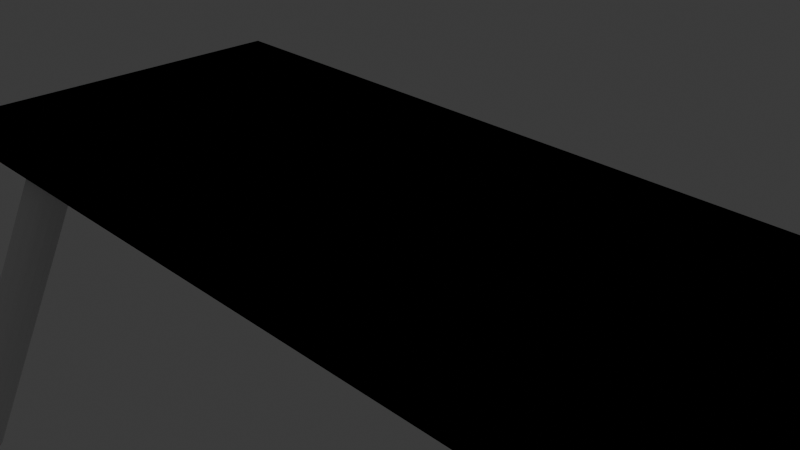 # Source: forniture-table-1.blend  (saved by Blender 4.3.34; exported with 4.5.12 LTS)
import bpy
from mathutils import Matrix  # noqa: F401  (used for matrix-valued properties, if any)

bpy.ops.wm.read_factory_settings(use_empty=True)
scene = bpy.context.scene
scene.name = 'Scene'

# ---- collections
col_collection = bpy.data.collections.new('Collection'); scene.collection.children.link(col_collection)

# ---- world
world_world = bpy.data.worlds.new('World'); scene.world = world_world
world_world.use_nodes = True; world_world.node_tree.nodes.clear()
_N = world_world.node_tree.nodes; _L = world_world.node_tree.links
n0 = _N.new('ShaderNodeOutputWorld'); n0.name = 'World Output'; n0.location = (300, 300)
n1 = _N.new('ShaderNodeBackground'); n1.name = 'Background'; n1.location = (10, 300)
n1.inputs[0].default_value = (0.05088, 0.05088, 0.05088, 1.0)
_L.new(n1.outputs[0], n0.inputs[0])
n0.is_active_output = True
world_world.color = (0.05088, 0.05088, 0.05088)
world_world.sun_shadow_jitter_overblur = 0.0

# ---- cameras
cam_camera = bpy.data.cameras.new('Camera')
cam_camera.clip_end = 100.0
cam_camera.ortho_scale = 7.314

# ---- lights
light_light = bpy.data.lights.new('Light', 'POINT')
light_light.energy = 1000.0
light_light.shadow_soft_size = 0.1
light_light_001 = bpy.data.lights.new('Light.001', 'POINT')
light_light_001.energy = 1000.0
light_light_001.shadow_soft_size = 0.1

# ---- meshes
me_cylinder_003 = bpy.data.meshes.new('Cylinder.003')
me_cylinder_003.from_pydata([(1.194, 1.457, -1.5), (0.0, 0.3, 1.5), (1.253, 1.452, -1.5), (0.05853, 0.2942, 1.5), (1.309, 1.434, -1.5), (0.1148, 0.2772, 1.5), (1.361, 1.407, -1.5), (0.1667, 0.2494, 1.5), (1.406, 1.369, -1.5), (0.2121, 0.2121, 1.5), (1.443, 1.324, -1.5), (0.2494, 0.1667, 1.5), (1.471, 1.272, -1.5), (0.2772, 0.1148, 1.5), (1.488, 1.216, -1.5), (0.2942, 0.05853, 1.5), (1.494, 1.157, -1.5), (0.3, 0.0, 1.5), (1.488, 1.099, -1.5), (0.2942, -0.05853, 1.5), (1.471, 1.042, -1.5), (0.2772, -0.1148, 1.5), (1.443, 0.9906, -1.5), (0.2494, -0.1667, 1.5), (1.406, 0.9452, -1.5), (0.2121, -0.2121, 1.5), (1.361, 0.9079, -1.5), (0.1667, -0.2494, 1.5), (1.309, 0.8801, -1.5), (0.1148, -0.2772, 1.5), (1.253, 0.8631, -1.5), (0.05853, -0.2942, 1.5), (1.194, 0.8573, -1.5), (0.0, -0.3, 1.5), (1.136, 0.8631, -1.5), (-0.05853, -0.2942, 1.5), (1.079, 0.8801, -1.5), (-0.1148, -0.2772, 1.5), (1.027, 0.9079, -1.5), (-0.1667, -0.2494, 1.5), (0.9819, 0.9452, -1.5), (-0.2121, -0.2121, 1.5), (0.9446, 0.9906, -1.5), (-0.2494, -0.1667, 1.5), (0.9169, 1.042, -1.5), (-0.2772, -0.1148, 1.5), (0.8998, 1.099, -1.5), (-0.2942, -0.05853, 1.5), (0.894, 1.157, -1.5), (-0.3, 0.0, 1.5), (0.8998, 1.216, -1.5), (-0.2942, 0.05853, 1.5), (0.9169, 1.272, -1.5), (-0.2772, 0.1148, 1.5), (0.9446, 1.324, -1.5), (-0.2494, 0.1667, 1.5), (0.9819, 1.369, -1.5), (-0.2121, 0.2121, 1.5), (1.027, 1.407, -1.5), (-0.1667, 0.2494, 1.5), (1.079, 1.434, -1.5), (-0.1148, 0.2772, 1.5), (1.136, 1.452, -1.5), (-0.05853, 0.2942, 1.5)], [], [(0, 1, 3, 2), (2, 3, 5, 4), (4, 5, 7, 6), (6, 7, 9, 8), (8, 9, 11, 10), (10, 11, 13, 12), (12, 13, 15, 14), (14, 15, 17, 16), (16, 17, 19, 18), (18, 19, 21, 20), (20, 21, 23, 22), (22, 23, 25, 24), (24, 25, 27, 26), (26, 27, 29, 28), (28, 29, 31, 30), (30, 31, 33, 32), (32, 33, 35, 34), (34, 35, 37, 36), (36, 37, 39, 38), (38, 39, 41, 40), (40, 41, 43, 42), (42, 43, 45, 44), (44, 45, 47, 46), (46, 47, 49, 48), (48, 49, 51, 50), (50, 51, 53, 52), (52, 53, 55, 54), (54, 55, 57, 56), (56, 57, 59, 58), (58, 59, 61, 60), (3, 1, 63, 61, 59, 57, 55, 53, 51, 49, 47, 45, 43, 41, 39, 37, 35, 33, 31, 29, 27, 25, 23, 21, 19, 17, 15, 13, 11, 9, 7, 5), (60, 61, 63, 62), (62, 63, 1, 0), (0, 2, 4, 6, 8, 10, 12, 14, 16, 18, 20, 22, 24, 26, 28, 30, 32, 34, 36, 38, 40, 42, 44, 46, 48, 50, 52, 54, 56, 58, 60, 62)])
_uv = me_cylinder_003.uv_layers.new(name='UVMap')
_uv.uv.foreach_set('vector', [1.0, 0.5, 1.0, 1.0, 0.9688, 1.0, 0.9688, 0.5, 0.9688, 0.5, 0.9688, 1.0, 0.9375, 1.0, 0.9375, 0.5, 0.9375, 0.5, 0.9375, 1.0, 0.9062, 1.0, 0.9062, 0.5, 0.9062, 0.5, 0.9062, 1.0, 0.875, 1.0, 0.875, 0.5, 0.875, 0.5, 0.875, 1.0, 0.8438, 1.0, 0.8438, 0.5, 0.8438, 0.5, 0.8438, 1.0, 0.8125, 1.0, 0.8125, 0.5, 0.8125, 0.5, 0.8125, 1.0, 0.7812, 1.0, 0.7812, 0.5, 0.7812, 0.5, 0.7812, 1.0, 0.75, 1.0, 0.75, 0.5, 0.75, 0.5, 0.75, 1.0, 0.7188, 1.0, 0.7188, 0.5, 0.7188, 0.5, 0.7188, 1.0, 0.6875, 1.0, 0.6875, 0.5, 0.6875, 0.5, 0.6875, 1.0, 0.6562, 1.0, 0.6562, 0.5, 0.6562, 0.5, 0.6562, 1.0, 0.625, 1.0, 0.625, 0.5, 0.625, 0.5, 0.625, 1.0, 0.5938, 1.0, 0.5938, 0.5, 0.5938, 0.5, 0.5938, 1.0, 0.5625, 1.0, 0.5625, 0.5, 0.5625, 0.5, 0.5625, 1.0, 0.5312, 1.0, 0.5312, 0.5, 0.5312, 0.5, 0.5312, 1.0, 0.5, 1.0, 0.5, 0.5, 0.5, 0.5, 0.5, 1.0, 0.4688, 1.0, 0.4688, 0.5, 0.4688, 0.5, 0.4688, 1.0, 0.4375, 1.0, 0.4375, 0.5, 0.4375, 0.5, 0.4375, 1.0, 0.4062, 1.0, 0.4062, 0.5, 0.4062, 0.5, 0.4062, 1.0, 0.375, 1.0, 0.375, 0.5, 0.375, 0.5, 0.375, 1.0, 0.3438, 1.0, 0.3438, 0.5, 0.3438, 0.5, 0.3438, 1.0, 0.3125, 1.0, 0.3125, 0.5, 0.3125, 0.5, 0.3125, 1.0, 0.2812, 1.0, 0.2812, 0.5, 0.2812, 0.5, 0.2812, 1.0, 0.25, 1.0, 0.25, 0.5, 0.25, 0.5, 0.25, 1.0, 0.2188, 1.0, 0.2188, 0.5, 0.2188, 0.5, 0.2188, 1.0, 0.1875, 1.0, 0.1875, 0.5, 0.1875, 0.5, 0.1875, 1.0, 0.1562, 1.0, 0.1562, 0.5, 0.1562, 0.5, 0.1562, 1.0, 0.125, 1.0, 0.125, 0.5, 0.125, 0.5, 0.125, 1.0, 0.09375, 1.0, 0.09375, 0.5, 0.09375, 0.5, 0.09375, 1.0, 0.0625, 1.0, 0.0625, 0.5, 0.2968, 0.4854, 0.25, 0.49, 0.2032, 0.4854, 0.1582, 0.4717, 0.1167, 0.4496, 0.08029, 0.4197, 0.05045, 0.3833, 0.02827, 0.3418, 0.01461, 0.2968, 0.01, 0.25, 0.01461, 0.2032, 0.02827, 0.1582, 0.05045, 0.1167, 0.08029, 0.08029, 0.1167, 0.05045, 0.1582, 0.02827, 0.2032, 0.01461, 0.25, 0.01, 0.2968, 0.01461, 0.3418, 0.02827, 0.3833, 0.05045, 0.4197, 0.08029, 0.4496, 0.1167, 0.4717, 0.1582, 0.4854, 0.2032, 0.49, 0.25, 0.4854, 0.2968, 0.4717, 0.3418, 0.4496, 0.3833, 0.4197, 0.4197, 0.3833, 0.4496, 0.3418, 0.4717, 0.0625, 0.5, 0.0625, 1.0, 0.03125, 1.0, 0.03125, 0.5, 0.03125, 0.5, 0.03125, 1.0, 0.0, 1.0, 0.0, 0.5, 0.75, 0.49, 0.7968, 0.4854, 0.8418, 0.4717, 0.8833, 0.4496, 0.9197, 0.4197, 0.9496, 0.3833, 0.9717, 0.3418, 0.9854, 0.2968, 0.99, 0.25, 0.9854, 0.2032, 0.9717, 0.1582, 0.9496, 0.1167, 0.9197, 0.08029, 0.8833, 0.05045, 0.8418, 0.02827, 0.7968, 0.01461, 0.75, 0.01, 0.7032, 0.01461, 0.6582, 0.02827, 0.6167, 0.05045, 0.5803, 0.08029, 0.5504, 0.1167, 0.5283, 0.1582, 0.5146, 0.2032, 0.51, 0.25, 0.5146, 0.2968, 0.5283, 0.3418, 0.5504, 0.3833, 0.5803, 0.4197, 0.6167, 0.4496, 0.6582, 0.4717, 0.7032, 0.4854])
me_cylinder_003.update()
me_cylinder_002 = bpy.data.meshes.new('Cylinder.002')
me_cylinder_002.from_pydata([(1.231, -0.894, -1.5), (0.0, 0.3, 1.5), (1.289, -0.8998, -1.5), (0.05853, 0.2942, 1.5), (1.346, -0.9169, -1.5), (0.1148, 0.2772, 1.5), (1.397, -0.9446, -1.5), (0.1667, 0.2494, 1.5), (1.443, -0.9819, -1.5), (0.2121, 0.2121, 1.5), (1.48, -1.027, -1.5), (0.2494, 0.1667, 1.5), (1.508, -1.079, -1.5), (0.2772, 0.1148, 1.5), (1.525, -1.136, -1.5), (0.2942, 0.05853, 1.5), (1.531, -1.194, -1.5), (0.3, 0.0, 1.5), (1.525, -1.253, -1.5), (0.2942, -0.05853, 1.5), (1.508, -1.309, -1.5), (0.2772, -0.1148, 1.5), (1.48, -1.361, -1.5), (0.2494, -0.1667, 1.5), (1.443, -1.406, -1.5), (0.2121, -0.2121, 1.5), (1.397, -1.443, -1.5), (0.1667, -0.2494, 1.5), (1.346, -1.471, -1.5), (0.1148, -0.2772, 1.5), (1.289, -1.488, -1.5), (0.05853, -0.2942, 1.5), (1.231, -1.494, -1.5), (0.0, -0.3, 1.5), (1.172, -1.488, -1.5), (-0.05853, -0.2942, 1.5), (1.116, -1.471, -1.5), (-0.1148, -0.2772, 1.5), (1.064, -1.443, -1.5), (-0.1667, -0.2494, 1.5), (1.019, -1.406, -1.5), (-0.2121, -0.2121, 1.5), (0.9813, -1.361, -1.5), (-0.2494, -0.1667, 1.5), (0.9536, -1.309, -1.5), (-0.2772, -0.1148, 1.5), (0.9365, -1.253, -1.5), (-0.2942, -0.05853, 1.5), (0.9308, -1.194, -1.5), (-0.3, 0.0, 1.5), (0.9365, -1.136, -1.5), (-0.2942, 0.05853, 1.5), (0.9536, -1.079, -1.5), (-0.2772, 0.1148, 1.5), (0.9813, -1.027, -1.5), (-0.2494, 0.1667, 1.5), (1.019, -0.9819, -1.5), (-0.2121, 0.2121, 1.5), (1.064, -0.9446, -1.5), (-0.1667, 0.2494, 1.5), (1.116, -0.9169, -1.5), (-0.1148, 0.2772, 1.5), (1.172, -0.8998, -1.5), (-0.05853, 0.2942, 1.5)], [], [(0, 1, 3, 2), (2, 3, 5, 4), (4, 5, 7, 6), (6, 7, 9, 8), (8, 9, 11, 10), (10, 11, 13, 12), (12, 13, 15, 14), (14, 15, 17, 16), (16, 17, 19, 18), (18, 19, 21, 20), (20, 21, 23, 22), (22, 23, 25, 24), (24, 25, 27, 26), (26, 27, 29, 28), (28, 29, 31, 30), (30, 31, 33, 32), (32, 33, 35, 34), (34, 35, 37, 36), (36, 37, 39, 38), (38, 39, 41, 40), (40, 41, 43, 42), (42, 43, 45, 44), (44, 45, 47, 46), (46, 47, 49, 48), (48, 49, 51, 50), (50, 51, 53, 52), (52, 53, 55, 54), (54, 55, 57, 56), (56, 57, 59, 58), (58, 59, 61, 60), (3, 1, 63, 61, 59, 57, 55, 53, 51, 49, 47, 45, 43, 41, 39, 37, 35, 33, 31, 29, 27, 25, 23, 21, 19, 17, 15, 13, 11, 9, 7, 5), (60, 61, 63, 62), (62, 63, 1, 0), (0, 2, 4, 6, 8, 10, 12, 14, 16, 18, 20, 22, 24, 26, 28, 30, 32, 34, 36, 38, 40, 42, 44, 46, 48, 50, 52, 54, 56, 58, 60, 62)])
_uv = me_cylinder_002.uv_layers.new(name='UVMap')
_uv.uv.foreach_set('vector', [1.0, 0.5, 1.0, 1.0, 0.9688, 1.0, 0.9688, 0.5, 0.9688, 0.5, 0.9688, 1.0, 0.9375, 1.0, 0.9375, 0.5, 0.9375, 0.5, 0.9375, 1.0, 0.9062, 1.0, 0.9062, 0.5, 0.9062, 0.5, 0.9062, 1.0, 0.875, 1.0, 0.875, 0.5, 0.875, 0.5, 0.875, 1.0, 0.8438, 1.0, 0.8438, 0.5, 0.8438, 0.5, 0.8438, 1.0, 0.8125, 1.0, 0.8125, 0.5, 0.8125, 0.5, 0.8125, 1.0, 0.7812, 1.0, 0.7812, 0.5, 0.7812, 0.5, 0.7812, 1.0, 0.75, 1.0, 0.75, 0.5, 0.75, 0.5, 0.75, 1.0, 0.7188, 1.0, 0.7188, 0.5, 0.7188, 0.5, 0.7188, 1.0, 0.6875, 1.0, 0.6875, 0.5, 0.6875, 0.5, 0.6875, 1.0, 0.6562, 1.0, 0.6562, 0.5, 0.6562, 0.5, 0.6562, 1.0, 0.625, 1.0, 0.625, 0.5, 0.625, 0.5, 0.625, 1.0, 0.5938, 1.0, 0.5938, 0.5, 0.5938, 0.5, 0.5938, 1.0, 0.5625, 1.0, 0.5625, 0.5, 0.5625, 0.5, 0.5625, 1.0, 0.5312, 1.0, 0.5312, 0.5, 0.5312, 0.5, 0.5312, 1.0, 0.5, 1.0, 0.5, 0.5, 0.5, 0.5, 0.5, 1.0, 0.4688, 1.0, 0.4688, 0.5, 0.4688, 0.5, 0.4688, 1.0, 0.4375, 1.0, 0.4375, 0.5, 0.4375, 0.5, 0.4375, 1.0, 0.4062, 1.0, 0.4062, 0.5, 0.4062, 0.5, 0.4062, 1.0, 0.375, 1.0, 0.375, 0.5, 0.375, 0.5, 0.375, 1.0, 0.3438, 1.0, 0.3438, 0.5, 0.3438, 0.5, 0.3438, 1.0, 0.3125, 1.0, 0.3125, 0.5, 0.3125, 0.5, 0.3125, 1.0, 0.2812, 1.0, 0.2812, 0.5, 0.2812, 0.5, 0.2812, 1.0, 0.25, 1.0, 0.25, 0.5, 0.25, 0.5, 0.25, 1.0, 0.2188, 1.0, 0.2188, 0.5, 0.2188, 0.5, 0.2188, 1.0, 0.1875, 1.0, 0.1875, 0.5, 0.1875, 0.5, 0.1875, 1.0, 0.1562, 1.0, 0.1562, 0.5, 0.1562, 0.5, 0.1562, 1.0, 0.125, 1.0, 0.125, 0.5, 0.125, 0.5, 0.125, 1.0, 0.09375, 1.0, 0.09375, 0.5, 0.09375, 0.5, 0.09375, 1.0, 0.0625, 1.0, 0.0625, 0.5, 0.2968, 0.4854, 0.25, 0.49, 0.2032, 0.4854, 0.1582, 0.4717, 0.1167, 0.4496, 0.08029, 0.4197, 0.05045, 0.3833, 0.02827, 0.3418, 0.01461, 0.2968, 0.01, 0.25, 0.01461, 0.2032, 0.02827, 0.1582, 0.05045, 0.1167, 0.08029, 0.08029, 0.1167, 0.05045, 0.1582, 0.02827, 0.2032, 0.01461, 0.25, 0.01, 0.2968, 0.01461, 0.3418, 0.02827, 0.3833, 0.05045, 0.4197, 0.08029, 0.4496, 0.1167, 0.4717, 0.1582, 0.4854, 0.2032, 0.49, 0.25, 0.4854, 0.2968, 0.4717, 0.3418, 0.4496, 0.3833, 0.4197, 0.4197, 0.3833, 0.4496, 0.3418, 0.4717, 0.0625, 0.5, 0.0625, 1.0, 0.03125, 1.0, 0.03125, 0.5, 0.03125, 0.5, 0.03125, 1.0, 0.0, 1.0, 0.0, 0.5, 0.75, 0.49, 0.7968, 0.4854, 0.8418, 0.4717, 0.8833, 0.4496, 0.9197, 0.4197, 0.9496, 0.3833, 0.9717, 0.3418, 0.9854, 0.2968, 0.99, 0.25, 0.9854, 0.2032, 0.9717, 0.1582, 0.9496, 0.1167, 0.9197, 0.08029, 0.8833, 0.05045, 0.8418, 0.02827, 0.7968, 0.01461, 0.75, 0.01, 0.7032, 0.01461, 0.6582, 0.02827, 0.6167, 0.05045, 0.5803, 0.08029, 0.5504, 0.1167, 0.5283, 0.1582, 0.5146, 0.2032, 0.51, 0.25, 0.5146, 0.2968, 0.5283, 0.3418, 0.5504, 0.3833, 0.5803, 0.4197, 0.6167, 0.4496, 0.6582, 0.4717, 0.7032, 0.4854])
me_cylinder_002.update()
me_cylinder_001 = bpy.data.meshes.new('Cylinder.001')
me_cylinder_001.from_pydata([(-1.194, 1.512, -1.5), (0.0, 0.3, 1.5), (-1.136, 1.507, -1.5), (0.05853, 0.2942, 1.5), (-1.079, 1.49, -1.5), (0.1148, 0.2772, 1.5), (-1.027, 1.462, -1.5), (0.1667, 0.2494, 1.5), (-0.9819, 1.425, -1.5), (0.2121, 0.2121, 1.5), (-0.9446, 1.379, -1.5), (0.2494, 0.1667, 1.5), (-0.9169, 1.327, -1.5), (0.2772, 0.1148, 1.5), (-0.8998, 1.271, -1.5), (0.2942, 0.05853, 1.5), (-0.894, 1.212, -1.5), (0.3, 0.0, 1.5), (-0.8998, 1.154, -1.5), (0.2942, -0.05853, 1.5), (-0.9169, 1.098, -1.5), (0.2772, -0.1148, 1.5), (-0.9446, 1.046, -1.5), (0.2494, -0.1667, 1.5), (-0.9819, 1.0, -1.5), (0.2121, -0.2121, 1.5), (-1.027, 0.963, -1.5), (0.1667, -0.2494, 1.5), (-1.079, 0.9352, -1.5), (0.1148, -0.2772, 1.5), (-1.136, 0.9182, -1.5), (0.05853, -0.2942, 1.5), (-1.194, 0.9124, -1.5), (0.0, -0.3, 1.5), (-1.253, 0.9182, -1.5), (-0.05853, -0.2942, 1.5), (-1.309, 0.9352, -1.5), (-0.1148, -0.2772, 1.5), (-1.361, 0.963, -1.5), (-0.1667, -0.2494, 1.5), (-1.406, 1.0, -1.5), (-0.2121, -0.2121, 1.5), (-1.443, 1.046, -1.5), (-0.2494, -0.1667, 1.5), (-1.471, 1.098, -1.5), (-0.2772, -0.1148, 1.5), (-1.488, 1.154, -1.5), (-0.2942, -0.05853, 1.5), (-1.494, 1.212, -1.5), (-0.3, 0.0, 1.5), (-1.488, 1.271, -1.5), (-0.2942, 0.05853, 1.5), (-1.471, 1.327, -1.5), (-0.2772, 0.1148, 1.5), (-1.443, 1.379, -1.5), (-0.2494, 0.1667, 1.5), (-1.406, 1.425, -1.5), (-0.2121, 0.2121, 1.5), (-1.361, 1.462, -1.5), (-0.1667, 0.2494, 1.5), (-1.309, 1.49, -1.5), (-0.1148, 0.2772, 1.5), (-1.253, 1.507, -1.5), (-0.05853, 0.2942, 1.5)], [], [(0, 1, 3, 2), (2, 3, 5, 4), (4, 5, 7, 6), (6, 7, 9, 8), (8, 9, 11, 10), (10, 11, 13, 12), (12, 13, 15, 14), (14, 15, 17, 16), (16, 17, 19, 18), (18, 19, 21, 20), (20, 21, 23, 22), (22, 23, 25, 24), (24, 25, 27, 26), (26, 27, 29, 28), (28, 29, 31, 30), (30, 31, 33, 32), (32, 33, 35, 34), (34, 35, 37, 36), (36, 37, 39, 38), (38, 39, 41, 40), (40, 41, 43, 42), (42, 43, 45, 44), (44, 45, 47, 46), (46, 47, 49, 48), (48, 49, 51, 50), (50, 51, 53, 52), (52, 53, 55, 54), (54, 55, 57, 56), (56, 57, 59, 58), (58, 59, 61, 60), (3, 1, 63, 61, 59, 57, 55, 53, 51, 49, 47, 45, 43, 41, 39, 37, 35, 33, 31, 29, 27, 25, 23, 21, 19, 17, 15, 13, 11, 9, 7, 5), (60, 61, 63, 62), (62, 63, 1, 0), (0, 2, 4, 6, 8, 10, 12, 14, 16, 18, 20, 22, 24, 26, 28, 30, 32, 34, 36, 38, 40, 42, 44, 46, 48, 50, 52, 54, 56, 58, 60, 62)])
_uv = me_cylinder_001.uv_layers.new(name='UVMap')
_uv.uv.foreach_set('vector', [1.0, 0.5, 1.0, 1.0, 0.9688, 1.0, 0.9688, 0.5, 0.9688, 0.5, 0.9688, 1.0, 0.9375, 1.0, 0.9375, 0.5, 0.9375, 0.5, 0.9375, 1.0, 0.9062, 1.0, 0.9062, 0.5, 0.9062, 0.5, 0.9062, 1.0, 0.875, 1.0, 0.875, 0.5, 0.875, 0.5, 0.875, 1.0, 0.8438, 1.0, 0.8438, 0.5, 0.8438, 0.5, 0.8438, 1.0, 0.8125, 1.0, 0.8125, 0.5, 0.8125, 0.5, 0.8125, 1.0, 0.7812, 1.0, 0.7812, 0.5, 0.7812, 0.5, 0.7812, 1.0, 0.75, 1.0, 0.75, 0.5, 0.75, 0.5, 0.75, 1.0, 0.7188, 1.0, 0.7188, 0.5, 0.7188, 0.5, 0.7188, 1.0, 0.6875, 1.0, 0.6875, 0.5, 0.6875, 0.5, 0.6875, 1.0, 0.6562, 1.0, 0.6562, 0.5, 0.6562, 0.5, 0.6562, 1.0, 0.625, 1.0, 0.625, 0.5, 0.625, 0.5, 0.625, 1.0, 0.5938, 1.0, 0.5938, 0.5, 0.5938, 0.5, 0.5938, 1.0, 0.5625, 1.0, 0.5625, 0.5, 0.5625, 0.5, 0.5625, 1.0, 0.5312, 1.0, 0.5312, 0.5, 0.5312, 0.5, 0.5312, 1.0, 0.5, 1.0, 0.5, 0.5, 0.5, 0.5, 0.5, 1.0, 0.4688, 1.0, 0.4688, 0.5, 0.4688, 0.5, 0.4688, 1.0, 0.4375, 1.0, 0.4375, 0.5, 0.4375, 0.5, 0.4375, 1.0, 0.4062, 1.0, 0.4062, 0.5, 0.4062, 0.5, 0.4062, 1.0, 0.375, 1.0, 0.375, 0.5, 0.375, 0.5, 0.375, 1.0, 0.3438, 1.0, 0.3438, 0.5, 0.3438, 0.5, 0.3438, 1.0, 0.3125, 1.0, 0.3125, 0.5, 0.3125, 0.5, 0.3125, 1.0, 0.2812, 1.0, 0.2812, 0.5, 0.2812, 0.5, 0.2812, 1.0, 0.25, 1.0, 0.25, 0.5, 0.25, 0.5, 0.25, 1.0, 0.2188, 1.0, 0.2188, 0.5, 0.2188, 0.5, 0.2188, 1.0, 0.1875, 1.0, 0.1875, 0.5, 0.1875, 0.5, 0.1875, 1.0, 0.1562, 1.0, 0.1562, 0.5, 0.1562, 0.5, 0.1562, 1.0, 0.125, 1.0, 0.125, 0.5, 0.125, 0.5, 0.125, 1.0, 0.09375, 1.0, 0.09375, 0.5, 0.09375, 0.5, 0.09375, 1.0, 0.0625, 1.0, 0.0625, 0.5, 0.2968, 0.4854, 0.25, 0.49, 0.2032, 0.4854, 0.1582, 0.4717, 0.1167, 0.4496, 0.08029, 0.4197, 0.05045, 0.3833, 0.02827, 0.3418, 0.01461, 0.2968, 0.01, 0.25, 0.01461, 0.2032, 0.02827, 0.1582, 0.05045, 0.1167, 0.08029, 0.08029, 0.1167, 0.05045, 0.1582, 0.02827, 0.2032, 0.01461, 0.25, 0.01, 0.2968, 0.01461, 0.3418, 0.02827, 0.3833, 0.05045, 0.4197, 0.08029, 0.4496, 0.1167, 0.4717, 0.1582, 0.4854, 0.2032, 0.49, 0.25, 0.4854, 0.2968, 0.4717, 0.3418, 0.4496, 0.3833, 0.4197, 0.4197, 0.3833, 0.4496, 0.3418, 0.4717, 0.0625, 0.5, 0.0625, 1.0, 0.03125, 1.0, 0.03125, 0.5, 0.03125, 0.5, 0.03125, 1.0, 0.0, 1.0, 0.0, 0.5, 0.75, 0.49, 0.7968, 0.4854, 0.8418, 0.4717, 0.8833, 0.4496, 0.9197, 0.4197, 0.9496, 0.3833, 0.9717, 0.3418, 0.9854, 0.2968, 0.99, 0.25, 0.9854, 0.2032, 0.9717, 0.1582, 0.9496, 0.1167, 0.9197, 0.08029, 0.8833, 0.05045, 0.8418, 0.02827, 0.7968, 0.01461, 0.75, 0.01, 0.7032, 0.01461, 0.6582, 0.02827, 0.6167, 0.05045, 0.5803, 0.08029, 0.5504, 0.1167, 0.5283, 0.1582, 0.5146, 0.2032, 0.51, 0.25, 0.5146, 0.2968, 0.5283, 0.3418, 0.5504, 0.3833, 0.5803, 0.4197, 0.6167, 0.4496, 0.6582, 0.4717, 0.7032, 0.4854])
me_cylinder_001.update()
me_cylinder = bpy.data.meshes.new('Cylinder')
me_cylinder.from_pydata([(-1.121, -0.894, -1.5), (0.0, 0.3, 1.5), (-1.062, -0.8998, -1.5), (0.05853, 0.2942, 1.5), (-1.006, -0.9169, -1.5), (0.1148, 0.2772, 1.5), (-0.9539, -0.9446, -1.5), (0.1667, 0.2494, 1.5), (-0.9084, -0.9819, -1.5), (0.2121, 0.2121, 1.5), (-0.8711, -1.027, -1.5), (0.2494, 0.1667, 1.5), (-0.8434, -1.079, -1.5), (0.2772, 0.1148, 1.5), (-0.8263, -1.136, -1.5), (0.2942, 0.05853, 1.5), (-0.8206, -1.194, -1.5), (0.3, 0.0, 1.5), (-0.8263, -1.253, -1.5), (0.2942, -0.05853, 1.5), (-0.8434, -1.309, -1.5), (0.2772, -0.1148, 1.5), (-0.8711, -1.361, -1.5), (0.2494, -0.1667, 1.5), (-0.9084, -1.406, -1.5), (0.2121, -0.2121, 1.5), (-0.9539, -1.443, -1.5), (0.1667, -0.2494, 1.5), (-1.006, -1.471, -1.5), (0.1148, -0.2772, 1.5), (-1.062, -1.488, -1.5), (0.05853, -0.2942, 1.5), (-1.121, -1.494, -1.5), (0.0, -0.3, 1.5), (-1.179, -1.488, -1.5), (-0.05853, -0.2942, 1.5), (-1.235, -1.471, -1.5), (-0.1148, -0.2772, 1.5), (-1.287, -1.443, -1.5), (-0.1667, -0.2494, 1.5), (-1.333, -1.406, -1.5), (-0.2121, -0.2121, 1.5), (-1.37, -1.361, -1.5), (-0.2494, -0.1667, 1.5), (-1.398, -1.309, -1.5), (-0.2772, -0.1148, 1.5), (-1.415, -1.253, -1.5), (-0.2942, -0.05853, 1.5), (-1.421, -1.194, -1.5), (-0.3, 0.0, 1.5), (-1.415, -1.136, -1.5), (-0.2942, 0.05853, 1.5), (-1.398, -1.079, -1.5), (-0.2772, 0.1148, 1.5), (-1.37, -1.027, -1.5), (-0.2494, 0.1667, 1.5), (-1.333, -0.9819, -1.5), (-0.2121, 0.2121, 1.5), (-1.287, -0.9446, -1.5), (-0.1667, 0.2494, 1.5), (-1.235, -0.9169, -1.5), (-0.1148, 0.2772, 1.5), (-1.179, -0.8998, -1.5), (-0.05853, 0.2942, 1.5)], [], [(0, 1, 3, 2), (2, 3, 5, 4), (4, 5, 7, 6), (6, 7, 9, 8), (8, 9, 11, 10), (10, 11, 13, 12), (12, 13, 15, 14), (14, 15, 17, 16), (16, 17, 19, 18), (18, 19, 21, 20), (20, 21, 23, 22), (22, 23, 25, 24), (24, 25, 27, 26), (26, 27, 29, 28), (28, 29, 31, 30), (30, 31, 33, 32), (32, 33, 35, 34), (34, 35, 37, 36), (36, 37, 39, 38), (38, 39, 41, 40), (40, 41, 43, 42), (42, 43, 45, 44), (44, 45, 47, 46), (46, 47, 49, 48), (48, 49, 51, 50), (50, 51, 53, 52), (52, 53, 55, 54), (54, 55, 57, 56), (56, 57, 59, 58), (58, 59, 61, 60), (3, 1, 63, 61, 59, 57, 55, 53, 51, 49, 47, 45, 43, 41, 39, 37, 35, 33, 31, 29, 27, 25, 23, 21, 19, 17, 15, 13, 11, 9, 7, 5), (60, 61, 63, 62), (62, 63, 1, 0), (0, 2, 4, 6, 8, 10, 12, 14, 16, 18, 20, 22, 24, 26, 28, 30, 32, 34, 36, 38, 40, 42, 44, 46, 48, 50, 52, 54, 56, 58, 60, 62)])
_uv = me_cylinder.uv_layers.new(name='UVMap')
_uv.uv.foreach_set('vector', [1.0, 0.5, 1.0, 1.0, 0.9688, 1.0, 0.9688, 0.5, 0.9688, 0.5, 0.9688, 1.0, 0.9375, 1.0, 0.9375, 0.5, 0.9375, 0.5, 0.9375, 1.0, 0.9062, 1.0, 0.9062, 0.5, 0.9062, 0.5, 0.9062, 1.0, 0.875, 1.0, 0.875, 0.5, 0.875, 0.5, 0.875, 1.0, 0.8438, 1.0, 0.8438, 0.5, 0.8438, 0.5, 0.8438, 1.0, 0.8125, 1.0, 0.8125, 0.5, 0.8125, 0.5, 0.8125, 1.0, 0.7812, 1.0, 0.7812, 0.5, 0.7812, 0.5, 0.7812, 1.0, 0.75, 1.0, 0.75, 0.5, 0.75, 0.5, 0.75, 1.0, 0.7188, 1.0, 0.7188, 0.5, 0.7188, 0.5, 0.7188, 1.0, 0.6875, 1.0, 0.6875, 0.5, 0.6875, 0.5, 0.6875, 1.0, 0.6562, 1.0, 0.6562, 0.5, 0.6562, 0.5, 0.6562, 1.0, 0.625, 1.0, 0.625, 0.5, 0.625, 0.5, 0.625, 1.0, 0.5938, 1.0, 0.5938, 0.5, 0.5938, 0.5, 0.5938, 1.0, 0.5625, 1.0, 0.5625, 0.5, 0.5625, 0.5, 0.5625, 1.0, 0.5312, 1.0, 0.5312, 0.5, 0.5312, 0.5, 0.5312, 1.0, 0.5, 1.0, 0.5, 0.5, 0.5, 0.5, 0.5, 1.0, 0.4688, 1.0, 0.4688, 0.5, 0.4688, 0.5, 0.4688, 1.0, 0.4375, 1.0, 0.4375, 0.5, 0.4375, 0.5, 0.4375, 1.0, 0.4062, 1.0, 0.4062, 0.5, 0.4062, 0.5, 0.4062, 1.0, 0.375, 1.0, 0.375, 0.5, 0.375, 0.5, 0.375, 1.0, 0.3438, 1.0, 0.3438, 0.5, 0.3438, 0.5, 0.3438, 1.0, 0.3125, 1.0, 0.3125, 0.5, 0.3125, 0.5, 0.3125, 1.0, 0.2812, 1.0, 0.2812, 0.5, 0.2812, 0.5, 0.2812, 1.0, 0.25, 1.0, 0.25, 0.5, 0.25, 0.5, 0.25, 1.0, 0.2188, 1.0, 0.2188, 0.5, 0.2188, 0.5, 0.2188, 1.0, 0.1875, 1.0, 0.1875, 0.5, 0.1875, 0.5, 0.1875, 1.0, 0.1562, 1.0, 0.1562, 0.5, 0.1562, 0.5, 0.1562, 1.0, 0.125, 1.0, 0.125, 0.5, 0.125, 0.5, 0.125, 1.0, 0.09375, 1.0, 0.09375, 0.5, 0.09375, 0.5, 0.09375, 1.0, 0.0625, 1.0, 0.0625, 0.5, 0.2968, 0.4854, 0.25, 0.49, 0.2032, 0.4854, 0.1582, 0.4717, 0.1167, 0.4496, 0.08029, 0.4197, 0.05045, 0.3833, 0.02827, 0.3418, 0.01461, 0.2968, 0.01, 0.25, 0.01461, 0.2032, 0.02827, 0.1582, 0.05045, 0.1167, 0.08029, 0.08029, 0.1167, 0.05045, 0.1582, 0.02827, 0.2032, 0.01461, 0.25, 0.01, 0.2968, 0.01461, 0.3418, 0.02827, 0.3833, 0.05045, 0.4197, 0.08029, 0.4496, 0.1167, 0.4717, 0.1582, 0.4854, 0.2032, 0.49, 0.25, 0.4854, 0.2968, 0.4717, 0.3418, 0.4496, 0.3833, 0.4197, 0.4197, 0.3833, 0.4496, 0.3418, 0.4717, 0.0625, 0.5, 0.0625, 1.0, 0.03125, 1.0, 0.03125, 0.5, 0.03125, 0.5, 0.03125, 1.0, 0.0, 1.0, 0.0, 0.5, 0.75, 0.49, 0.7968, 0.4854, 0.8418, 0.4717, 0.8833, 0.4496, 0.9197, 0.4197, 0.9496, 0.3833, 0.9717, 0.3418, 0.9854, 0.2968, 0.99, 0.25, 0.9854, 0.2032, 0.9717, 0.1582, 0.9496, 0.1167, 0.9197, 0.08029, 0.8833, 0.05045, 0.8418, 0.02827, 0.7968, 0.01461, 0.75, 0.01, 0.7032, 0.01461, 0.6582, 0.02827, 0.6167, 0.05045, 0.5803, 0.08029, 0.5504, 0.1167, 0.5283, 0.1582, 0.5146, 0.2032, 0.51, 0.25, 0.5146, 0.2968, 0.5283, 0.3418, 0.5504, 0.3833, 0.5803, 0.4197, 0.6167, 0.4496, 0.6582, 0.4717, 0.7032, 0.4854])
me_cylinder.update()
me_cube_001 = bpy.data.meshes.new('Cube.001')
me_cube_001.from_pydata([(-1.0, -1.0, -1.0), (-1.0, -1.0, 1.0), (-1.0, 1.0, -1.0), (-1.0, 1.0, 1.0), (1.0, -1.0, -1.0), (1.0, -1.0, 1.0), (1.0, 1.0, -1.0), (1.0, 1.0, 1.0), (-0.916, 1.0, -1.0), (0.916, 1.0, -1.0), (0.916, 1.0, 1.0), (-0.916, 1.0, 1.0), (0.916, -1.0, -1.0), (-0.916, -1.0, -1.0), (-0.916, -1.0, 1.0), (0.916, -1.0, 1.0), (1.0, 0.7799, 1.0), (1.0, -0.7799, 1.0), (1.0, 0.7799, -1.0), (1.0, -0.7799, -1.0), (-1.0, 0.7799, 1.0), (-1.0, -0.7799, 1.0), (-1.0, -0.7799, -1.0), (-1.0, 0.7799, -1.0), (-0.916, -0.7799, 1.0), (-0.916, 0.7799, 1.0), (0.916, -0.7799, 1.0), (0.916, 0.7799, 1.0), (0.916, -0.7799, -1.0), (0.916, 0.7799, -1.0), (-0.916, -0.7799, -1.0), (-0.916, 0.7799, -1.0), (0.8153, 0.7799, -1.0), (-0.8153, 0.7799, -1.0), (-0.8153, -0.7799, -1.0), (0.8153, -0.7799, -1.0), (0.8153, 0.7799, 1.0), (-0.8153, 0.7799, 1.0), (-0.8153, -0.7799, 1.0), (0.8153, -0.7799, 1.0), (0.8153, -1.0, -1.0), (-0.8153, -1.0, -1.0), (0.8153, 1.0, -1.0), (-0.8153, 1.0, -1.0), (-0.8153, -1.0, 1.0), (0.8153, -1.0, 1.0), (-0.8153, 1.0, 1.0), (0.8153, 1.0, 1.0), (1.0, 0.5655, 1.0), (1.0, -0.5655, 1.0), (-1.0, -0.5655, -1.0), (-1.0, 0.5655, -1.0), (-0.916, 0.5655, -1.0), (-0.916, -0.5655, -1.0), (0.916, -0.5655, 1.0), (0.916, 0.5655, 1.0), (0.916, 0.5655, -1.0), (0.916, -0.5655, -1.0), (1.0, -0.5655, -1.0), (1.0, 0.5655, -1.0), (-0.916, 0.5655, 1.0), (-0.916, -0.5655, 1.0), (-1.0, -0.5655, 1.0), (-1.0, 0.5655, 1.0), (0.8153, 0.5655, 1.0), (0.8153, -0.5655, 1.0), (-0.8153, -0.5655, 1.0), (-0.8153, 0.5655, 1.0), (-0.8153, -0.5655, -1.0), (-0.8153, 0.5655, -1.0), (0.8153, 0.5655, -1.0), (0.8153, -0.5655, -1.0)], [], [(22, 30, 13, 0), (9, 6, 18, 29), (7, 10, 27, 16), (39, 65, 66, 38), (2, 8, 31, 23), (4, 5, 15, 12), (0, 1, 21, 22), (9, 10, 7, 6), (13, 14, 1, 0), (11, 3, 20, 25), (59, 56, 29, 18), (28, 12, 40, 35), (14, 13, 41, 44), (2, 3, 11, 8), (45, 40, 12, 15), (28, 19, 4, 12), (24, 21, 1, 14), (11, 25, 37, 46), (17, 26, 15, 5), (6, 7, 16, 18), (23, 20, 3, 2), (60, 67, 37, 25), (19, 28, 57, 58), (47, 36, 27, 10), (43, 33, 31, 8), (62, 50, 22, 21), (55, 48, 16, 27), (26, 17, 49, 54), (19, 17, 5, 4), (28, 35, 71, 57), (24, 14, 44, 38), (39, 45, 15, 26), (46, 43, 8, 11), (10, 9, 42, 47), (39, 26, 54, 65), (34, 41, 13, 30), (43, 46, 47, 42), (41, 34, 35, 40), (69, 33, 32, 70), (33, 43, 42, 32), (45, 39, 38, 44), (34, 68, 71, 35), (36, 47, 46, 37), (40, 45, 44, 41), (9, 29, 32, 42), (64, 36, 37, 67), (69, 52, 31, 33), (64, 55, 27, 36), (52, 51, 23, 31), (30, 22, 50, 53), (48, 59, 18, 16), (20, 23, 51, 63), (24, 38, 66, 61), (63, 60, 25, 20), (56, 70, 32, 29), (21, 24, 61, 62), (51, 52, 53, 50), (50, 62, 63, 51), (67, 60, 61, 66), (69, 70, 71, 68), (59, 48, 49, 58), (70, 56, 57, 71), (60, 63, 62, 61), (55, 64, 65, 54), (52, 69, 68, 53), (64, 67, 66, 65), (48, 55, 54, 49), (56, 59, 58, 57), (17, 19, 58, 49)])
_uv = me_cube_001.uv_layers.new(name='UVMap')
_uv.uv.foreach_set('vector', [0.125, 0.7225, 0.1355, 0.7225, 0.1355, 0.75, 0.125, 0.75, 0.3645, 0.5, 0.375, 0.5, 0.375, 0.5275, 0.3645, 0.5275, 0.625, 0.5, 0.6355, 0.5, 0.6355, 0.5275, 0.625, 0.5275, 0.6481, 0.7225, 0.6481, 0.6957, 0.8519, 0.6957, 0.8519, 0.7225, 0.125, 0.5, 0.1355, 0.5, 0.1355, 0.5275, 0.125, 0.5275, 0.375, 0.75, 0.625, 0.75, 0.625, 0.7605, 0.375, 0.7605, 0.375, 0.0, 0.625, 0.0, 0.625, 0.02751, 0.375, 0.02751, 0.375, 0.4895, 0.625, 0.4895, 0.625, 0.5, 0.375, 0.5, 0.375, 0.9895, 0.625, 0.9895, 0.625, 1.0, 0.375, 1.0, 0.8645, 0.5, 0.875, 0.5, 0.875, 0.5275, 0.8645, 0.5275, 0.375, 0.5543, 0.3645, 0.5543, 0.3645, 0.5275, 0.375, 0.5275, 0.3645, 0.7225, 0.3645, 0.75, 0.3519, 0.75, 0.3519, 0.7225, 0.625, 0.9895, 0.375, 0.9895, 0.375, 0.9769, 0.625, 0.9769, 0.375, 0.25, 0.625, 0.25, 0.625, 0.2605, 0.375, 0.2605, 0.625, 0.7731, 0.375, 0.7731, 0.375, 0.7605, 0.625, 0.7605, 0.3645, 0.7225, 0.375, 0.7225, 0.375, 0.75, 0.3645, 0.75, 0.8645, 0.7225, 0.875, 0.7225, 0.875, 0.75, 0.8645, 0.75, 0.8645, 0.5, 0.8645, 0.5275, 0.8519, 0.5275, 0.8519, 0.5, 0.625, 0.7225, 0.6355, 0.7225, 0.6355, 0.75, 0.625, 0.75, 0.375, 0.5, 0.625, 0.5, 0.625, 0.5275, 0.375, 0.5275, 0.375, 0.2225, 0.625, 0.2225, 0.625, 0.25, 0.375, 0.25, 0.8645, 0.5543, 0.8519, 0.5543, 0.8519, 0.5275, 0.8645, 0.5275, 0.375, 0.7225, 0.3645, 0.7225, 0.3645, 0.6957, 0.375, 0.6957, 0.6481, 0.5, 0.6481, 0.5275, 0.6355, 0.5275, 0.6355, 0.5, 0.1481, 0.5, 0.1481, 0.5275, 0.1355, 0.5275, 0.1355, 0.5, 0.625, 0.05432, 0.375, 0.05432, 0.375, 0.02751, 0.625, 0.02751, 0.6355, 0.5543, 0.625, 0.5543, 0.625, 0.5275, 0.6355, 0.5275, 0.6355, 0.7225, 0.625, 0.7225, 0.625, 0.6957, 0.6355, 0.6957, 0.375, 0.7225, 0.625, 0.7225, 0.625, 0.75, 0.375, 0.75, 0.3645, 0.7225, 0.3519, 0.7225, 0.3519, 0.6957, 0.3645, 0.6957, 0.8645, 0.7225, 0.8645, 0.75, 0.8519, 0.75, 0.8519, 0.7225, 0.6481, 0.7225, 0.6481, 0.75, 0.6355, 0.75, 0.6355, 0.7225, 0.625, 0.2731, 0.375, 0.2731, 0.375, 0.2605, 0.625, 0.2605, 0.625, 0.4895, 0.375, 0.4895, 0.375, 0.4769, 0.625, 0.4769, 0.6481, 0.7225, 0.6355, 0.7225, 0.6355, 0.6957, 0.6481, 0.6957, 0.1481, 0.7225, 0.1481, 0.75, 0.1355, 0.75, 0.1355, 0.7225, 0.375, 0.2731, 0.625, 0.2731, 0.625, 0.4769, 0.375, 0.4769, 0.1481, 0.75, 0.1481, 0.7225, 0.3519, 0.7225, 0.3519, 0.75, 0.1481, 0.5543, 0.1481, 0.5275, 0.3519, 0.5275, 0.3519, 0.5543, 0.1481, 0.5275, 0.1481, 0.5, 0.3519, 0.5, 0.3519, 0.5275, 0.6481, 0.75, 0.6481, 0.7225, 0.8519, 0.7225, 0.8519, 0.75, 0.1481, 0.7225, 0.1481, 0.6957, 0.3519, 0.6957, 0.3519, 0.7225, 0.6481, 0.5275, 0.6481, 0.5, 0.8519, 0.5, 0.8519, 0.5275, 0.375, 0.7731, 0.625, 0.7731, 0.625, 0.9769, 0.375, 0.9769, 0.3645, 0.5, 0.3645, 0.5275, 0.3519, 0.5275, 0.3519, 0.5, 0.6481, 0.5543, 0.6481, 0.5275, 0.8519, 0.5275, 0.8519, 0.5543, 0.1481, 0.5543, 0.1355, 0.5543, 0.1355, 0.5275, 0.1481, 0.5275, 0.6481, 0.5543, 0.6355, 0.5543, 0.6355, 0.5275, 0.6481, 0.5275, 0.1355, 0.5543, 0.125, 0.5543, 0.125, 0.5275, 0.1355, 0.5275, 0.1355, 0.7225, 0.125, 0.7225, 0.125, 0.6957, 0.1355, 0.6957, 0.625, 0.5543, 0.375, 0.5543, 0.375, 0.5275, 0.625, 0.5275, 0.625, 0.2225, 0.375, 0.2225, 0.375, 0.1957, 0.625, 0.1957, 0.8645, 0.7225, 0.8519, 0.7225, 0.8519, 0.6957, 0.8645, 0.6957, 0.875, 0.5543, 0.8645, 0.5543, 0.8645, 0.5275, 0.875, 0.5275, 0.3645, 0.5543, 0.3519, 0.5543, 0.3519, 0.5275, 0.3645, 0.5275, 0.875, 0.7225, 0.8645, 0.7225, 0.8645, 0.6957, 0.875, 0.6957, 0.125, 0.5543, 0.1355, 0.5543, 0.1355, 0.6957, 0.125, 0.6957, 0.375, 0.05432, 0.625, 0.05432, 0.625, 0.1957, 0.375, 0.1957, 0.8519, 0.5543, 0.8645, 0.5543, 0.8645, 0.6957, 0.8519, 0.6957, 0.1481, 0.5543, 0.3519, 0.5543, 0.3519, 0.6957, 0.1481, 0.6957, 0.375, 0.5543, 0.625, 0.5543, 0.625, 0.6957, 0.375, 0.6957, 0.3519, 0.5543, 0.3645, 0.5543, 0.3645, 0.6957, 0.3519, 0.6957, 0.8645, 0.5543, 0.875, 0.5543, 0.875, 0.6957, 0.8645, 0.6957, 0.6355, 0.5543, 0.6481, 0.5543, 0.6481, 0.6957, 0.6355, 0.6957, 0.1355, 0.5543, 0.1481, 0.5543, 0.1481, 0.6957, 0.1355, 0.6957, 0.6481, 0.5543, 0.8519, 0.5543, 0.8519, 0.6957, 0.6481, 0.6957, 0.625, 0.5543, 0.6355, 0.5543, 0.6355, 0.6957, 0.625, 0.6957, 0.3645, 0.5543, 0.375, 0.5543, 0.375, 0.6957, 0.3645, 0.6957, 0.625, 0.7225, 0.375, 0.7225, 0.375, 0.6957, 0.625, 0.6957])
me_cube_001.update()

# ---- objects
ob_light = bpy.data.objects.new('Light', light_light)
ob_camera = bpy.data.objects.new('Camera', cam_camera)
ob_light_001 = bpy.data.objects.new('Light.001', light_light_001)
ob_cylinder_003 = bpy.data.objects.new('Cylinder.003', me_cylinder_003)
ob_cylinder_002 = bpy.data.objects.new('Cylinder.002', me_cylinder_002)
ob_cylinder_001 = bpy.data.objects.new('Cylinder.001', me_cylinder_001)
ob_cylinder = bpy.data.objects.new('Cylinder', me_cylinder)
ob_cube = bpy.data.objects.new('Cube', me_cube_001)

# ---- transforms, parenting, visibility, modifiers, constraints
ob_light.location = (4.076, 1.005, 5.904)
ob_light.rotation_euler = (0.6503, 0.05522, 1.866)
ob_light.lock_rotations_4d = False
ob_light.empty_display_type = 'ARROWS'
ob_light.color = (0.0, 0.0, 0.0, 0.0)
ob_light.lineart.crease_threshold = 0.0
ob_camera.location = (7.359, -6.926, 4.958)
ob_camera.rotation_euler = (1.109, 0.0, 0.8149)
ob_camera.lock_rotations_4d = False
ob_camera.empty_display_type = 'ARROWS'
ob_camera.color = (0.0, 0.0, 0.0, 0.0)
ob_camera.display_type = 'WIRE'
ob_camera.lineart.crease_threshold = 0.0
ob_light_001.location = (4.076, 1.005, 5.904)
ob_light_001.rotation_euler = (0.6503, 0.05522, 1.866)
ob_light_001.lock_rotations_4d = False
ob_light_001.empty_display_type = 'ARROWS'
ob_light_001.color = (0.0, 0.0, 0.0, 0.0)
ob_light_001.lineart.crease_threshold = 0.0
ob_cylinder_003.location = (4.439, 1.444, -2.449)
ob_cylinder_003.scale = (1.0, 1.0, 1.424)
_m = ob_cylinder_003.modifiers.new('Decimate', 'DECIMATE')
_m.decimate_type = 'DISSOLVE'
_m.iterations = 1
_m.angle_limit = 0.2653
_m.use_symmetry = True
_m.delimit = {'NORMAL'}
ob_cylinder_002.location = (4.42, -1.44, -2.449)
ob_cylinder_002.scale = (1.0, 1.0, 1.424)
_m = ob_cylinder_002.modifiers.new('Decimate', 'DECIMATE')
_m.decimate_type = 'DISSOLVE'
_m.angle_limit = 0.2653
ob_cylinder_001.location = (-4.489, 1.426, -2.449)
ob_cylinder_001.scale = (1.0, 1.0, 1.424)
_m = ob_cylinder_001.modifiers.new('Decimate', 'DECIMATE')
_m.decimate_type = 'DISSOLVE'
_m.angle_limit = 0.2653
ob_cylinder.location = (-4.507, -1.458, -2.449)
ob_cylinder.scale = (1.0, 1.0, 1.424)
_m = ob_cylinder.modifiers.new('Decimate', 'DECIMATE')
_m.decimate_type = 'DISSOLVE'
_m.angle_limit = 0.2653
ob_cube.location = (0.0, 0.0, 0.0)
ob_cube.scale = (4.994, 1.98, 0.3302)
_m = ob_cube.modifiers.new('Mirror', 'MIRROR')

# ---- collection membership
col_collection.objects.link(ob_light)
col_collection.objects.link(ob_camera)
col_collection.objects.link(ob_light_001)
col_collection.objects.link(ob_cylinder_003)
col_collection.objects.link(ob_cylinder_002)
col_collection.objects.link(ob_cylinder_001)
col_collection.objects.link(ob_cylinder)
col_collection.objects.link(ob_cube)

# ---- scene / render settings (as saved in the file)
scene.camera = ob_camera
scene.frame_start = 1; scene.frame_end = 250; scene.frame_set(1)
scene.render.engine = 'BLENDER_EEVEE_NEXT'
bpy.context.view_layer.update()
